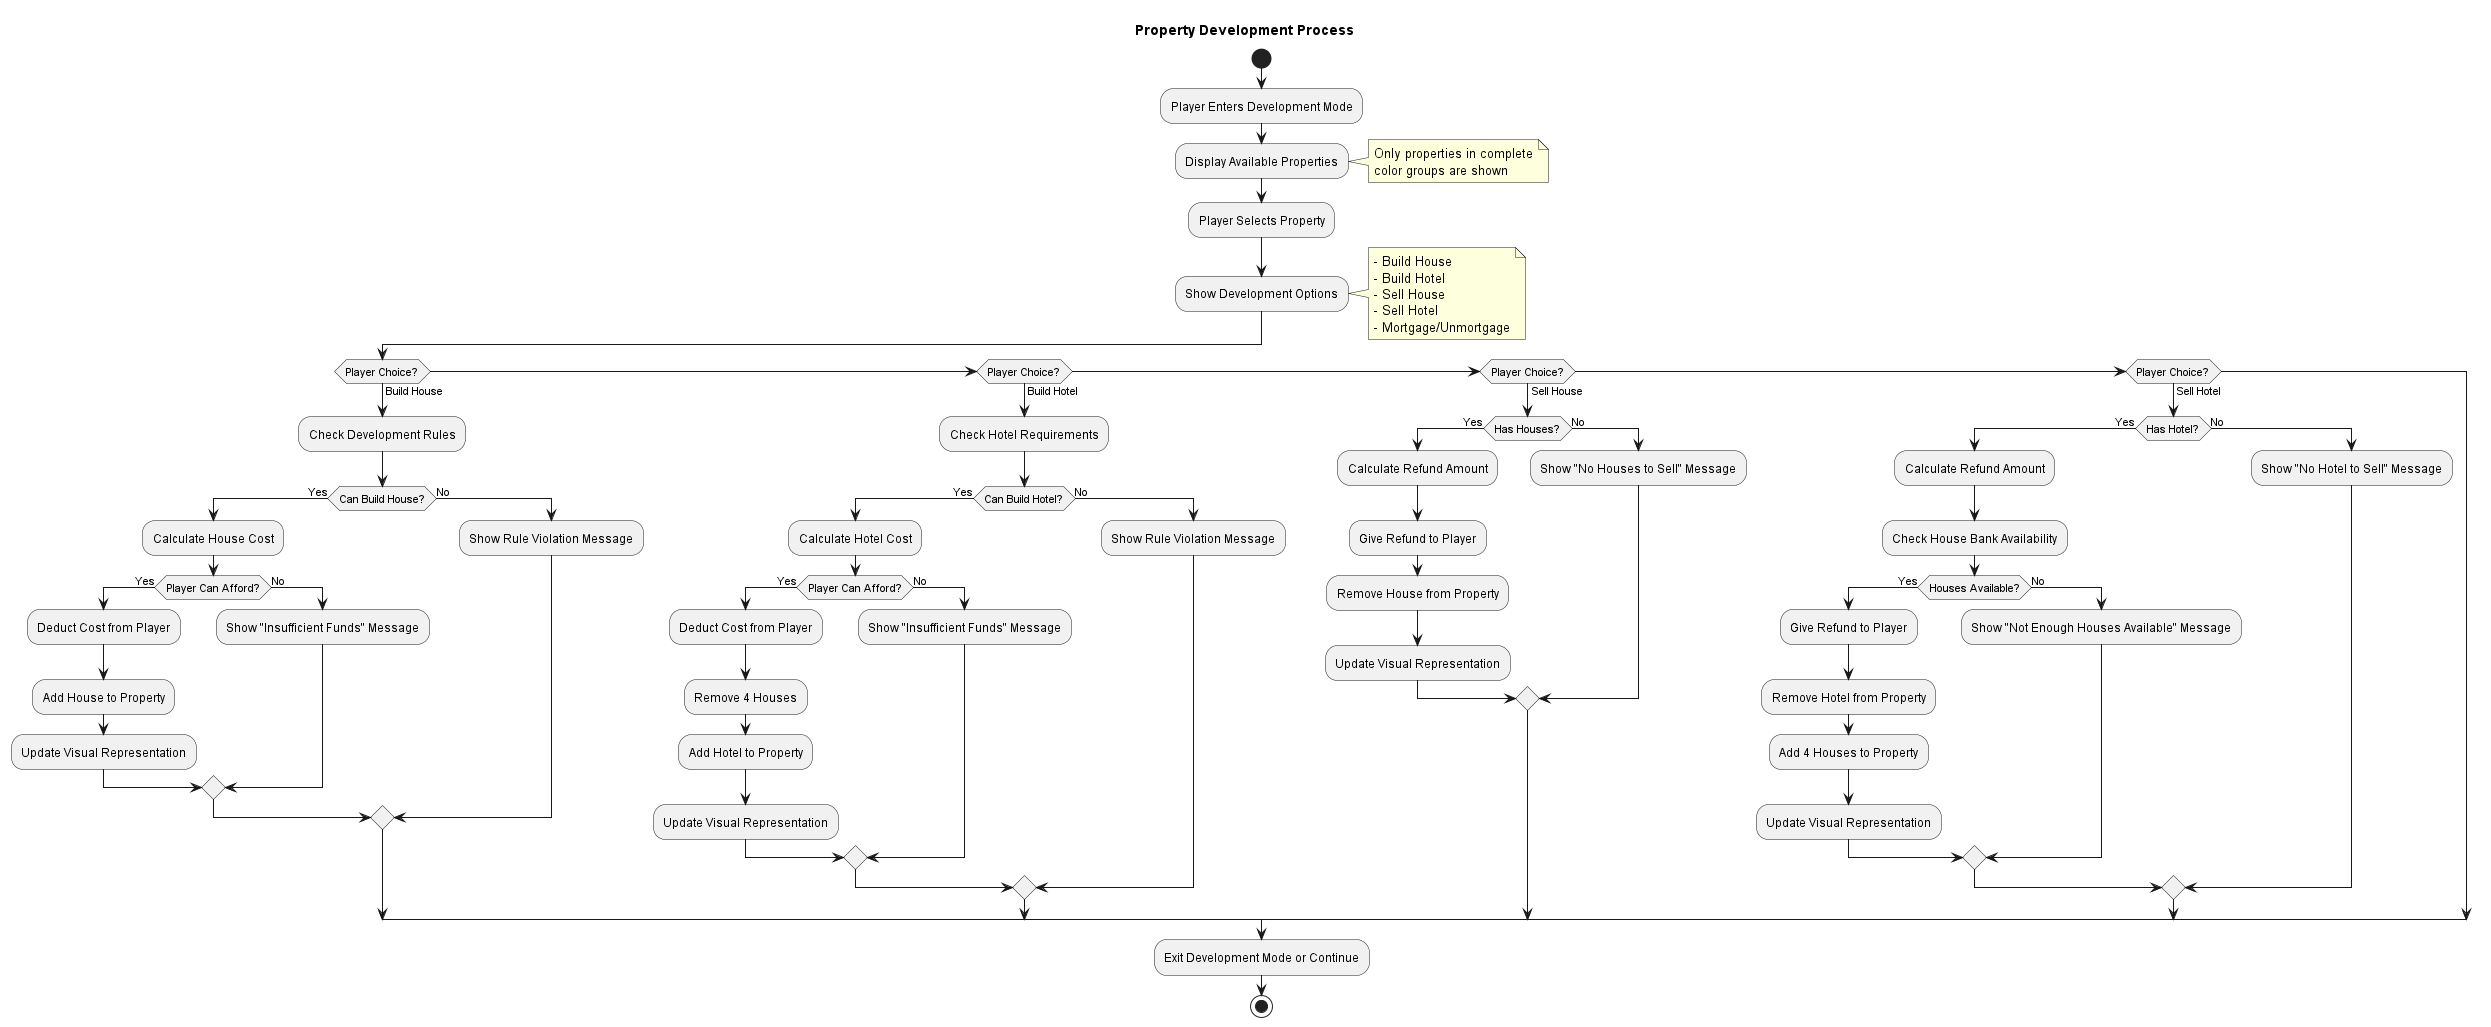

The diagram above was rendered by PlantUML. Its source (embedded in the PNG):
@startuml

title Property Development Process

start

:Player Enters Development Mode;

:Display Available Properties;
note right
  Only properties in complete
  color groups are shown
end note

:Player Selects Property;

:Show Development Options;
note right
  - Build House
  - Build Hotel
  - Sell House
  - Sell Hotel
  - Mortgage/Unmortgage
end note

if (Player Choice?) then (Build House)
  :Check Development Rules;
  if (Can Build House?) then (Yes)
    :Calculate House Cost;
    if (Player Can Afford?) then (Yes)
      :Deduct Cost from Player;
      :Add House to Property;
      :Update Visual Representation;
    else (No)
      :Show "Insufficient Funds" Message;
    endif
  else (No)
    :Show Rule Violation Message;
  endif
else if (Player Choice?) then (Build Hotel)
  :Check Hotel Requirements;
  if (Can Build Hotel?) then (Yes)
    :Calculate Hotel Cost;
    if (Player Can Afford?) then (Yes)
      :Deduct Cost from Player;
      :Remove 4 Houses;
      :Add Hotel to Property;
      :Update Visual Representation;
    else (No)
      :Show "Insufficient Funds" Message;
    endif
  else (No)
    :Show Rule Violation Message;
  endif
else if (Player Choice?) then (Sell House)
  if (Has Houses?) then (Yes)
    :Calculate Refund Amount;
    :Give Refund to Player;
    :Remove House from Property;
    :Update Visual Representation;
  else (No)
    :Show "No Houses to Sell" Message;
  endif
else if (Player Choice?) then (Sell Hotel)
  if (Has Hotel?) then (Yes)
    :Calculate Refund Amount;
    :Check House Bank Availability;
    if (Houses Available?) then (Yes)
      :Give Refund to Player;
      :Remove Hotel from Property;
      :Add 4 Houses to Property;
      :Update Visual Representation;
    else (No)
      :Show "Not Enough Houses Available" Message;
    endif
  else (No)
    :Show "No Hotel to Sell" Message;
  endif
endif

:Exit Development Mode or Continue;

stop

@enduml